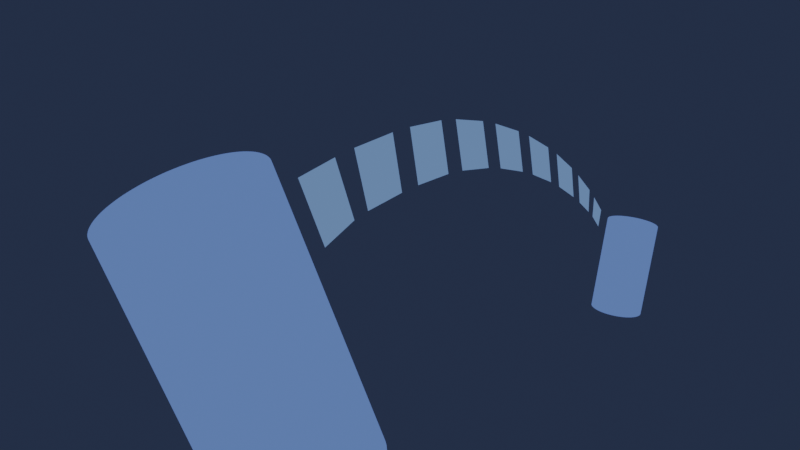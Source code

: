 # Source: CanSat_poster.blend  (saved by Blender 2.90.8; exported with 4.5.12 LTS)
import bpy
from mathutils import Matrix  # noqa: F401  (used for matrix-valued properties, if any)

bpy.ops.wm.read_factory_settings(use_empty=True)
scene = bpy.context.scene
scene.name = 'Scene'

# ---- collections
col_collection = bpy.data.collections.new('Collection'); scene.collection.children.link(col_collection)

# ---- materials (node trees are filled in below, after node groups)
mat_cansat = bpy.data.materials.new('cansat')
mat_cansat.use_transparent_shadow = False
mat_connect = bpy.data.materials.new('connect')
mat_connect.use_transparent_shadow = False
mat_back = bpy.data.materials.new('back')
mat_back.use_transparent_shadow = False

# ---- node groups
ng_auto_smooth = bpy.data.node_groups.new('Auto Smooth', 'GeometryNodeTree')
_s = ng_auto_smooth.interface.new_socket(name='Geometry', in_out='OUTPUT', socket_type='NodeSocketGeometry')
_s = ng_auto_smooth.interface.new_socket(name='Geometry', in_out='INPUT', socket_type='NodeSocketGeometry')
_s = ng_auto_smooth.interface.new_socket(name='Angle', in_out='INPUT', socket_type='NodeSocketFloat')
_s.subtype = 'ANGLE'
_s.min_value = 0.0
_s.max_value = 3.142
ng_auto_smooth.is_modifier = True
_N = ng_auto_smooth.nodes; _L = ng_auto_smooth.links
n0 = _N.new('NodeGroupOutput'); n0.name = 'Group Output'; n0.location = (480, -100)
n1 = _N.new('NodeGroupInput'); n1.name = 'Group Input'; n1.location = (-420, -300)
n2 = _N.new('NodeGroupInput'); n2.name = 'Group Input.001'; n2.location = (-60, -100)
n3 = _N.new('GeometryNodeSetShadeSmooth'); n3.name = 'Set Shade Smooth'; n3.location = (120, -100)
n3.domain = 'EDGE'
n4 = _N.new('GeometryNodeSetShadeSmooth'); n4.name = 'Set Shade Smooth.001'; n4.location = (300, -100)
n5 = _N.new('GeometryNodeInputMeshEdgeAngle'); n5.name = 'Edge Angle'; n5.location = (-420, -220)
n6 = _N.new('GeometryNodeInputEdgeSmooth'); n6.name = 'Is Edge Smooth'; n6.location = (-60, -160)
n7 = _N.new('GeometryNodeInputShadeSmooth'); n7.name = 'Is Face Smooth'; n7.location = (-240, -340)
n8 = _N.new('FunctionNodeBooleanMath'); n8.name = 'Boolean Math'; n8.location = (-60, -220)
n9 = _N.new('FunctionNodeCompare'); n9.name = 'Compare'; n9.location = (-240, -180)
n9.operation = 'LESS_EQUAL'
_L.new(n5.outputs[0], n9.inputs[0])
_L.new(n4.outputs[0], n0.inputs[0])
_L.new(n1.outputs[1], n9.inputs[1])
_L.new(n9.outputs[0], n8.inputs[0])
_L.new(n7.outputs[0], n8.inputs[1])
_L.new(n2.outputs[0], n3.inputs[0])
_L.new(n6.outputs[0], n3.inputs[1])
_L.new(n3.outputs[0], n4.inputs[0])
_L.new(n8.outputs[0], n3.inputs[2])
n0.is_active_output = True

# ---- material node trees
mat_cansat.use_nodes = True; mat_cansat.node_tree.nodes.clear()
_N = mat_cansat.node_tree.nodes; _L = mat_cansat.node_tree.links
n0 = _N.new('ShaderNodeOutputMaterial'); n0.name = 'Material Output'; n0.location = (430, 300)
n1 = _N.new('ShaderNodeValToRGB'); n1.name = 'ColorRamp'; n1.location = (90, 287)
n1.color_ramp.interpolation = 'CONSTANT'
while len(n1.color_ramp.elements) > 1: n1.color_ramp.elements.remove(n1.color_ramp.elements[-1])
n1.color_ramp.elements[0].position = 0.0; n1.color_ramp.elements[0].color = (0.018, 0.028, 0.061, 1.0)
_e = n1.color_ramp.elements.new(0.15); _e.color = (0.04382, 0.07873, 0.192, 1.0)
_e = n1.color_ramp.elements.new(0.4818); _e.color = (0.0926, 0.1711, 0.4339, 1.0)
n2 = _N.new('ShaderNodeShaderToRGB'); n2.name = 'Shader to RGB'; n2.location = (-249, 279)
n3 = _N.new('ShaderNodeBsdfDiffuse'); n3.name = 'Diffuse BSDF'; n3.location = (-527, 244)
_L.new(n1.outputs[0], n0.inputs[0])
_L.new(n2.outputs[0], n1.inputs[0])
_L.new(n3.outputs[0], n2.inputs[0])
n0.is_active_output = True
mat_connect.use_nodes = True; mat_connect.node_tree.nodes.clear()
_N = mat_connect.node_tree.nodes; _L = mat_connect.node_tree.links
n0 = _N.new('ShaderNodeOutputMaterial'); n0.name = 'Material Output'; n0.location = (300, 300)
n1 = _N.new('ShaderNodeEmission'); n1.name = 'Emission'; n1.location = (10, 300)
n1.inputs[0].default_value = (0.1144, 0.2051, 0.402, 1.0)
_L.new(n1.outputs[0], n0.inputs[0])
n0.is_active_output = True
mat_back.use_nodes = True; mat_back.node_tree.nodes.clear()
_N = mat_back.node_tree.nodes; _L = mat_back.node_tree.links
n0 = _N.new('ShaderNodeOutputMaterial'); n0.name = 'Material Output'; n0.location = (300, 300)
n1 = _N.new('ShaderNodeEmission'); n1.name = 'Emission'; n1.location = (10, 300)
n1.inputs[0].default_value = (0.016, 0.02519, 0.04971, 1.0)
_L.new(n1.outputs[0], n0.inputs[0])
n0.is_active_output = True

# ---- world
world_world = bpy.data.worlds.new('World'); scene.world = world_world
world_world.use_nodes = True; world_world.node_tree.nodes.clear()
_N = world_world.node_tree.nodes; _L = world_world.node_tree.links
n0 = _N.new('ShaderNodeOutputWorld'); n0.name = 'World Output'; n0.location = (300, 300)
n1 = _N.new('ShaderNodeBackground'); n1.name = 'Background'; n1.location = (10, 300)
n1.inputs[0].default_value = (0.016, 0.025, 0.05, 1.0)
_L.new(n1.outputs[0], n0.inputs[0])
n0.is_active_output = True
world_world.color = (0.05088, 0.05088, 0.05088)
world_world.use_sun_shadow = False
world_world.sun_shadow_jitter_overblur = 0.0

# ---- cameras
cam_camera_001 = bpy.data.cameras.new('Camera.001')

# ---- lights
light_area = bpy.data.lights.new('Area', 'AREA')
light_area.transmission_factor = 0.0
light_area.use_shadow = False
light_area.energy = 108.5
light_area.shadow_soft_size = 1.0
light_area.shadow_maximum_resolution = 0.006
light_area.use_absolute_resolution = True
light_area.size = 1.0
light_area.size_y = 1.0
light_area_002 = bpy.data.lights.new('Area.002', 'AREA')
light_area_002.transmission_factor = 0.0
light_area_002.use_shadow = False
light_area_002.energy = 7.854
light_area_002.shadow_soft_size = 1.0
light_area_002.shadow_maximum_resolution = 0.006
light_area_002.use_absolute_resolution = True
light_area_002.size = 1.0
light_area_002.size_y = 1.0
light_area_003 = bpy.data.lights.new('Area.003', 'AREA')
light_area_003.transmission_factor = 0.0
light_area_003.use_shadow = False
light_area_003.energy = 39.82
light_area_003.shadow_soft_size = 1.0
light_area_003.shadow_maximum_resolution = 0.006
light_area_003.use_absolute_resolution = True
light_area_003.size = 1.0
light_area_003.size_y = 1.0
light_area_004 = bpy.data.lights.new('Area.004', 'AREA')
light_area_004.transmission_factor = 0.0
light_area_004.use_shadow = False
light_area_004.energy = -0.07854
light_area_004.shadow_soft_size = 1.0
light_area_004.shadow_maximum_resolution = 0.006
light_area_004.use_absolute_resolution = True
light_area_004.size = 1.0
light_area_004.size_y = 1.0
light_area_005 = bpy.data.lights.new('Area.005', 'AREA')
light_area_005.transmission_factor = 0.0
light_area_005.use_shadow = False
light_area_005.energy = 39.82
light_area_005.shadow_soft_size = 1.0
light_area_005.shadow_maximum_resolution = 0.006
light_area_005.use_absolute_resolution = True
light_area_005.size = 1.0
light_area_005.size_y = 1.0
light_area_006 = bpy.data.lights.new('Area.006', 'AREA')
light_area_006.transmission_factor = 0.0
light_area_006.use_shadow = False
light_area_006.energy = 0.7854
light_area_006.shadow_soft_size = 1.0
light_area_006.shadow_maximum_resolution = 0.006
light_area_006.use_absolute_resolution = True
light_area_006.size = 1.0
light_area_006.size_y = 1.0

# ---- meshes
me_cylinder_001 = bpy.data.meshes.new('Cylinder.001')
me_cylinder_001.from_pydata([(-0.02841, 0.01936, -0.05237), (0.008195, 0.03707, 0.04983), (-0.0271, 0.01977, -0.05291), (0.009504, 0.03748, 0.04929), (-0.02577, 0.02011, -0.05345), (0.01083, 0.03782, 0.04876), (-0.02442, 0.02037, -0.05398), (0.01218, 0.03808, 0.04823), (-0.02306, 0.02057, -0.0545), (0.01354, 0.03828, 0.04771), (-0.02169, 0.0207, -0.05501), (0.01492, 0.03841, 0.04719), (-0.0203, 0.02075, -0.05552), (0.0163, 0.03846, 0.04669), (-0.01892, 0.02073, -0.05601), (0.01769, 0.03845, 0.0462), (-0.01753, 0.02065, -0.05649), (0.01908, 0.03836, 0.04571), (-0.01614, 0.02049, -0.05696), (0.02046, 0.0382, 0.04524), (-0.01476, 0.02026, -0.05742), (0.02184, 0.03797, 0.04479), (-0.01339, 0.01996, -0.05786), (0.02322, 0.03767, 0.04435), (-0.01202, 0.01959, -0.05828), (0.02458, 0.0373, 0.04393), (-0.01068, 0.01915, -0.05869), (0.02592, 0.03686, 0.04352), (-0.009351, 0.01865, -0.05908), (0.02725, 0.03636, 0.04313), (-0.008045, 0.01807, -0.05944), (0.02856, 0.03579, 0.04276), (-0.006764, 0.01744, -0.05979), (0.02984, 0.03515, 0.04242), (-0.00551, 0.01674, -0.06012), (0.03109, 0.03445, 0.04209), (-0.004288, 0.01598, -0.06043), (0.03232, 0.03369, 0.04178), (-0.003099, 0.01516, -0.06071), (0.0335, 0.03287, 0.0415), (-0.001946, 0.01428, -0.06097), (0.03466, 0.03199, 0.04124), (-0.0008334, 0.01334, -0.06121), (0.03577, 0.03105, 0.041), (0.0002375, 0.01235, -0.06142), (0.03684, 0.03007, 0.04079), (0.001264, 0.01132, -0.06161), (0.03787, 0.02903, 0.0406), (0.002243, 0.01023, -0.06177), (0.03885, 0.02794, 0.04044), (0.003172, 0.009094, -0.06191), (0.03978, 0.02681, 0.0403), (0.00405, 0.007917, -0.06202), (0.04065, 0.02563, 0.04019), (0.004874, 0.006699, -0.0621), (0.04148, 0.02441, 0.04011), (0.005642, 0.005444, -0.06216), (0.04225, 0.02316, 0.04005), (0.006353, 0.004155, -0.06219), (0.04296, 0.02187, 0.04002), (0.007004, 0.002834, -0.06219), (0.04361, 0.02055, 0.04002), (0.007594, 0.001486, -0.06217), (0.0442, 0.0192, 0.04004), (0.008122, 0.0001118, -0.06212), (0.04473, 0.01782, 0.04009), (0.008586, -0.001284, -0.06205), (0.04519, 0.01643, 0.04016), (0.008985, -0.002697, -0.06194), (0.04559, 0.01501, 0.04026), (0.009319, -0.004126, -0.06182), (0.04592, 0.01359, 0.04039), (0.009586, -0.005566, -0.06166), (0.04619, 0.01215, 0.04055), (0.009785, -0.007013, -0.06148), (0.04639, 0.0107, 0.04073), (0.009918, -0.008466, -0.06128), (0.04652, 0.009246, 0.04093), (0.009982, -0.009919, -0.06105), (0.04659, 0.007793, 0.04116), (0.009978, -0.01137, -0.0608), (0.04658, 0.006342, 0.04141), (0.009906, -0.01281, -0.06052), (0.04651, 0.004898, 0.04169), (0.009766, -0.01425, -0.06022), (0.04637, 0.003463, 0.04199), (0.009558, -0.01567, -0.0599), (0.04616, 0.002041, 0.04231), (0.009283, -0.01708, -0.05956), (0.04589, 0.0006353, 0.04265), (0.008942, -0.01846, -0.0592), (0.04555, -0.0007505, 0.04301), (0.008535, -0.01982, -0.05881), (0.04514, -0.002113, 0.04339), (0.008064, -0.02116, -0.05841), (0.04467, -0.003449, 0.04379), (0.007529, -0.02247, -0.058), (0.04413, -0.004756, 0.04421), (0.006931, -0.02374, -0.05756), (0.04353, -0.00603, 0.04465), (0.006273, -0.02498, -0.05711), (0.04288, -0.007268, 0.0451), (0.005556, -0.02618, -0.05665), (0.04216, -0.008467, 0.04556), (0.004781, -0.02734, -0.05617), (0.04138, -0.009624, 0.04604), (0.003951, -0.02845, -0.05568), (0.04055, -0.01074, 0.04653), (0.003067, -0.02951, -0.05518), (0.03967, -0.0118, 0.04703), (0.002132, -0.03053, -0.05467), (0.03874, -0.01282, 0.04754), (0.001147, -0.03149, -0.05415), (0.03775, -0.01378, 0.04806), (0.0001156, -0.0324, -0.05362), (0.03672, -0.01469, 0.04859), (-0.0009604, -0.03326, -0.05309), (0.03564, -0.01554, 0.04912), (-0.002078, -0.03405, -0.05255), (0.03453, -0.01634, 0.04966), (-0.003235, -0.03478, -0.05201), (0.03337, -0.01707, 0.0502), (-0.004428, -0.03545, -0.05146), (0.03218, -0.01774, 0.05074), (-0.005654, -0.03606, -0.05092), (0.03095, -0.01835, 0.05129), (-0.006911, -0.0366, -0.05038), (0.02969, -0.01889, 0.05183), (-0.008195, -0.03707, -0.04983), (0.02841, -0.01936, 0.05237), (-0.009504, -0.03748, -0.04929), (0.0271, -0.01977, 0.05291), (-0.01083, -0.03782, -0.04876), (0.02577, -0.02011, 0.05345), (-0.01218, -0.03808, -0.04823), (0.02442, -0.02037, 0.05398), (-0.01354, -0.03828, -0.04771), (0.02306, -0.02057, 0.0545), (-0.01492, -0.03841, -0.04719), (0.02168, -0.0207, 0.05501), (-0.0163, -0.03846, -0.04669), (0.0203, -0.02075, 0.05552), (-0.01769, -0.03845, -0.0462), (0.01892, -0.02073, 0.05601), (-0.01908, -0.03836, -0.04571), (0.01753, -0.02065, 0.05649), (-0.02046, -0.0382, -0.04525), (0.01614, -0.02049, 0.05696), (-0.02184, -0.03797, -0.04479), (0.01476, -0.02026, 0.05742), (-0.02322, -0.03767, -0.04435), (0.01339, -0.01996, 0.05786), (-0.02458, -0.0373, -0.04393), (0.01202, -0.01959, 0.05828), (-0.02592, -0.03686, -0.04352), (0.01068, -0.01915, 0.05869), (-0.02725, -0.03636, -0.04313), (0.009351, -0.01865, 0.05908), (-0.02856, -0.03579, -0.04276), (0.008045, -0.01807, 0.05944), (-0.02984, -0.03515, -0.04242), (0.006764, -0.01744, 0.05979), (-0.03109, -0.03445, -0.04209), (0.00551, -0.01674, 0.06012), (-0.03232, -0.03369, -0.04178), (0.004287, -0.01598, 0.06043), (-0.03351, -0.03287, -0.0415), (0.003098, -0.01516, 0.06071), (-0.03466, -0.03199, -0.04124), (0.001946, -0.01428, 0.06097), (-0.03577, -0.03105, -0.041), (0.0008332, -0.01334, 0.06121), (-0.03684, -0.03007, -0.04079), (-0.0002378, -0.01235, 0.06142), (-0.03787, -0.02903, -0.0406), (-0.001264, -0.01132, 0.06161), (-0.03885, -0.02794, -0.04044), (-0.002243, -0.01023, 0.06177), (-0.03978, -0.02681, -0.0403), (-0.003173, -0.009094, 0.0619), (-0.04065, -0.02563, -0.04019), (-0.00405, -0.007917, 0.06202), (-0.04148, -0.02441, -0.04011), (-0.004874, -0.0067, 0.0621), (-0.04225, -0.02316, -0.04005), (-0.005643, -0.005445, 0.06216), (-0.04296, -0.02187, -0.04002), (-0.006353, -0.004155, 0.06219), (-0.04361, -0.02055, -0.04002), (-0.007004, -0.002835, 0.06219), (-0.0442, -0.0192, -0.04004), (-0.007594, -0.001486, 0.06217), (-0.04473, -0.01782, -0.04009), (-0.008122, -0.0001119, 0.06212), (-0.04519, -0.01643, -0.04016), (-0.008586, 0.001283, 0.06205), (-0.04559, -0.01501, -0.04026), (-0.008985, 0.002697, 0.06194), (-0.04592, -0.01359, -0.04039), (-0.009319, 0.004126, 0.06182), (-0.04619, -0.01215, -0.04055), (-0.009586, 0.005565, 0.06166), (-0.04639, -0.0107, -0.04073), (-0.009786, 0.007013, 0.06148), (-0.04652, -0.009246, -0.04093), (-0.009918, 0.008465, 0.06128), (-0.04659, -0.007793, -0.04116), (-0.009982, 0.009919, 0.06105), (-0.04658, -0.006343, -0.04141), (-0.009978, 0.01137, 0.0608), (-0.04651, -0.004898, -0.04169), (-0.009906, 0.01281, 0.06052), (-0.04637, -0.003463, -0.04199), (-0.009766, 0.01425, 0.06022), (-0.04616, -0.002041, -0.04231), (-0.009558, 0.01567, 0.0599), (-0.04589, -0.0006353, -0.04265), (-0.009284, 0.01708, 0.05956), (-0.04555, 0.0007505, -0.04301), (-0.008942, 0.01846, 0.0592), (-0.04514, 0.002113, -0.04339), (-0.008536, 0.01982, 0.05881), (-0.04467, 0.003449, -0.04379), (-0.008064, 0.02116, 0.05841), (-0.04413, 0.004756, -0.04421), (-0.007529, 0.02247, 0.058), (-0.04354, 0.00603, -0.04465), (-0.006932, 0.02374, 0.05756), (-0.04288, 0.007268, -0.0451), (-0.006274, 0.02498, 0.05711), (-0.04216, 0.008467, -0.04556), (-0.005556, 0.02618, 0.05665), (-0.04139, 0.009624, -0.04604), (-0.004782, 0.02734, 0.05617), (-0.04055, 0.01074, -0.04653), (-0.003951, 0.02845, 0.05568), (-0.03967, 0.0118, -0.04703), (-0.003067, 0.02951, 0.05518), (-0.03874, 0.01282, -0.04754), (-0.002132, 0.03053, 0.05467), (-0.03775, 0.01378, -0.04806), (-0.001147, 0.03149, 0.05415), (-0.03672, 0.01469, -0.04859), (-0.0001158, 0.0324, 0.05362), (-0.03564, 0.01554, -0.04912), (0.0009601, 0.03326, 0.05309), (-0.03453, 0.01634, -0.04966), (0.002078, 0.03405, 0.05255), (-0.03337, 0.01707, -0.0502), (0.003234, 0.03478, 0.05201), (-0.03218, 0.01774, -0.05074), (0.004427, 0.03545, 0.05146), (-0.03095, 0.01835, -0.05129), (0.005654, 0.03606, 0.05092), (-0.02969, 0.01889, -0.05183), (0.006911, 0.0366, 0.05038)], [], [(0, 1, 3, 2), (2, 3, 5, 4), (4, 5, 7, 6), (6, 7, 9, 8), (8, 9, 11, 10), (10, 11, 13, 12), (12, 13, 15, 14), (14, 15, 17, 16), (16, 17, 19, 18), (18, 19, 21, 20), (20, 21, 23, 22), (22, 23, 25, 24), (24, 25, 27, 26), (26, 27, 29, 28), (28, 29, 31, 30), (30, 31, 33, 32), (32, 33, 35, 34), (34, 35, 37, 36), (36, 37, 39, 38), (38, 39, 41, 40), (40, 41, 43, 42), (42, 43, 45, 44), (44, 45, 47, 46), (46, 47, 49, 48), (48, 49, 51, 50), (50, 51, 53, 52), (52, 53, 55, 54), (54, 55, 57, 56), (56, 57, 59, 58), (58, 59, 61, 60), (60, 61, 63, 62), (62, 63, 65, 64), (64, 65, 67, 66), (66, 67, 69, 68), (68, 69, 71, 70), (70, 71, 73, 72), (72, 73, 75, 74), (74, 75, 77, 76), (76, 77, 79, 78), (78, 79, 81, 80), (80, 81, 83, 82), (82, 83, 85, 84), (84, 85, 87, 86), (86, 87, 89, 88), (88, 89, 91, 90), (90, 91, 93, 92), (92, 93, 95, 94), (94, 95, 97, 96), (96, 97, 99, 98), (98, 99, 101, 100), (100, 101, 103, 102), (102, 103, 105, 104), (104, 105, 107, 106), (106, 107, 109, 108), (108, 109, 111, 110), (110, 111, 113, 112), (112, 113, 115, 114), (114, 115, 117, 116), (116, 117, 119, 118), (118, 119, 121, 120), (120, 121, 123, 122), (122, 123, 125, 124), (124, 125, 127, 126), (126, 127, 129, 128), (128, 129, 131, 130), (130, 131, 133, 132), (132, 133, 135, 134), (134, 135, 137, 136), (136, 137, 139, 138), (138, 139, 141, 140), (140, 141, 143, 142), (142, 143, 145, 144), (144, 145, 147, 146), (146, 147, 149, 148), (148, 149, 151, 150), (150, 151, 153, 152), (152, 153, 155, 154), (154, 155, 157, 156), (156, 157, 159, 158), (158, 159, 161, 160), (160, 161, 163, 162), (162, 163, 165, 164), (164, 165, 167, 166), (166, 167, 169, 168), (168, 169, 171, 170), (170, 171, 173, 172), (172, 173, 175, 174), (174, 175, 177, 176), (176, 177, 179, 178), (178, 179, 181, 180), (180, 181, 183, 182), (182, 183, 185, 184), (184, 185, 187, 186), (186, 187, 189, 188), (188, 189, 191, 190), (190, 191, 193, 192), (192, 193, 195, 194), (194, 195, 197, 196), (196, 197, 199, 198), (198, 199, 201, 200), (200, 201, 203, 202), (202, 203, 205, 204), (204, 205, 207, 206), (206, 207, 209, 208), (208, 209, 211, 210), (210, 211, 213, 212), (212, 213, 215, 214), (214, 215, 217, 216), (216, 217, 219, 218), (218, 219, 221, 220), (220, 221, 223, 222), (222, 223, 225, 224), (224, 225, 227, 226), (226, 227, 229, 228), (228, 229, 231, 230), (230, 231, 233, 232), (232, 233, 235, 234), (234, 235, 237, 236), (236, 237, 239, 238), (238, 239, 241, 240), (240, 241, 243, 242), (242, 243, 245, 244), (244, 245, 247, 246), (246, 247, 249, 248), (248, 249, 251, 250), (250, 251, 253, 252), (3, 1, 255, 253, 251, 249, 247, 245, 243, 241, 239, 237, 235, 233, 231, 229, 227, 225, 223, 221, 219, 217, 215, 213, 211, 209, 207, 205, 203, 201, 199, 197, 195, 193, 191, 189, 187, 185, 183, 181, 179, 177, 175, 173, 171, 169, 167, 165, 163, 161, 159, 157, 155, 153, 151, 149, 147, 145, 143, 141, 139, 137, 135, 133, 131, 129, 127, 125, 123, 121, 119, 117, 115, 113, 111, 109, 107, 105, 103, 101, 99, 97, 95, 93, 91, 89, 87, 85, 83, 81, 79, 77, 75, 73, 71, 69, 67, 65, 63, 61, 59, 57, 55, 53, 51, 49, 47, 45, 43, 41, 39, 37, 35, 33, 31, 29, 27, 25, 23, 21, 19, 17, 15, 13, 11, 9, 7, 5), (252, 253, 255, 254), (254, 255, 1, 0), (0, 2, 4, 6, 8, 10, 12, 14, 16, 18, 20, 22, 24, 26, 28, 30, 32, 34, 36, 38, 40, 42, 44, 46, 48, 50, 52, 54, 56, 58, 60, 62, 64, 66, 68, 70, 72, 74, 76, 78, 80, 82, 84, 86, 88, 90, 92, 94, 96, 98, 100, 102, 104, 106, 108, 110, 112, 114, 116, 118, 120, 122, 124, 126, 128, 130, 132, 134, 136, 138, 140, 142, 144, 146, 148, 150, 152, 154, 156, 158, 160, 162, 164, 166, 168, 170, 172, 174, 176, 178, 180, 182, 184, 186, 188, 190, 192, 194, 196, 198, 200, 202, 204, 206, 208, 210, 212, 214, 216, 218, 220, 222, 224, 226, 228, 230, 232, 234, 236, 238, 240, 242, 244, 246, 248, 250, 252, 254)])
me_cylinder_001.polygons.foreach_set('use_smooth', [True] * 130)
_uv = me_cylinder_001.uv_layers.new(name='UVMap')
_uv.uv.foreach_set('vector', [1.0, 0.5, 1.0, 1.0, 0.9922, 1.0, 0.9922, 0.5, 0.9922, 0.5, 0.9922, 1.0, 0.9844, 1.0, 0.9844, 0.5, 0.9844, 0.5, 0.9844, 1.0, 0.9766, 1.0, 0.9766, 0.5, 0.9766, 0.5, 0.9766, 1.0, 0.9688, 1.0, 0.9688, 0.5, 0.9688, 0.5, 0.9688, 1.0, 0.9609, 1.0, 0.9609, 0.5, 0.9609, 0.5, 0.9609, 1.0, 0.9531, 1.0, 0.9531, 0.5, 0.9531, 0.5, 0.9531, 1.0, 0.9453, 1.0, 0.9453, 0.5, 0.9453, 0.5, 0.9453, 1.0, 0.9375, 1.0, 0.9375, 0.5, 0.9375, 0.5, 0.9375, 1.0, 0.9297, 1.0, 0.9297, 0.5, 0.9297, 0.5, 0.9297, 1.0, 0.9219, 1.0, 0.9219, 0.5, 0.9219, 0.5, 0.9219, 1.0, 0.9141, 1.0, 0.9141, 0.5, 0.9141, 0.5, 0.9141, 1.0, 0.9062, 1.0, 0.9062, 0.5, 0.9062, 0.5, 0.9062, 1.0, 0.8984, 1.0, 0.8984, 0.5, 0.8984, 0.5, 0.8984, 1.0, 0.8906, 1.0, 0.8906, 0.5, 0.8906, 0.5, 0.8906, 1.0, 0.8828, 1.0, 0.8828, 0.5, 0.8828, 0.5, 0.8828, 1.0, 0.875, 1.0, 0.875, 0.5, 0.875, 0.5, 0.875, 1.0, 0.8672, 1.0, 0.8672, 0.5, 0.8672, 0.5, 0.8672, 1.0, 0.8594, 1.0, 0.8594, 0.5, 0.8594, 0.5, 0.8594, 1.0, 0.8516, 1.0, 0.8516, 0.5, 0.8516, 0.5, 0.8516, 1.0, 0.8438, 1.0, 0.8438, 0.5, 0.8438, 0.5, 0.8438, 1.0, 0.8359, 1.0, 0.8359, 0.5, 0.8359, 0.5, 0.8359, 1.0, 0.8281, 1.0, 0.8281, 0.5, 0.8281, 0.5, 0.8281, 1.0, 0.8203, 1.0, 0.8203, 0.5, 0.8203, 0.5, 0.8203, 1.0, 0.8125, 1.0, 0.8125, 0.5, 0.8125, 0.5, 0.8125, 1.0, 0.8047, 1.0, 0.8047, 0.5, 0.8047, 0.5, 0.8047, 1.0, 0.7969, 1.0, 0.7969, 0.5, 0.7969, 0.5, 0.7969, 1.0, 0.7891, 1.0, 0.7891, 0.5, 0.7891, 0.5, 0.7891, 1.0, 0.7812, 1.0, 0.7812, 0.5, 0.7812, 0.5, 0.7812, 1.0, 0.7734, 1.0, 0.7734, 0.5, 0.7734, 0.5, 0.7734, 1.0, 0.7656, 1.0, 0.7656, 0.5, 0.7656, 0.5, 0.7656, 1.0, 0.7578, 1.0, 0.7578, 0.5, 0.7578, 0.5, 0.7578, 1.0, 0.75, 1.0, 0.75, 0.5, 0.75, 0.5, 0.75, 1.0, 0.7422, 1.0, 0.7422, 0.5, 0.7422, 0.5, 0.7422, 1.0, 0.7344, 1.0, 0.7344, 0.5, 0.7344, 0.5, 0.7344, 1.0, 0.7266, 1.0, 0.7266, 0.5, 0.7266, 0.5, 0.7266, 1.0, 0.7188, 1.0, 0.7188, 0.5, 0.7188, 0.5, 0.7188, 1.0, 0.7109, 1.0, 0.7109, 0.5, 0.7109, 0.5, 0.7109, 1.0, 0.7031, 1.0, 0.7031, 0.5, 0.7031, 0.5, 0.7031, 1.0, 0.6953, 1.0, 0.6953, 0.5, 0.6953, 0.5, 0.6953, 1.0, 0.6875, 1.0, 0.6875, 0.5, 0.6875, 0.5, 0.6875, 1.0, 0.6797, 1.0, 0.6797, 0.5, 0.6797, 0.5, 0.6797, 1.0, 0.6719, 1.0, 0.6719, 0.5, 0.6719, 0.5, 0.6719, 1.0, 0.6641, 1.0, 0.6641, 0.5, 0.6641, 0.5, 0.6641, 1.0, 0.6562, 1.0, 0.6562, 0.5, 0.6562, 0.5, 0.6562, 1.0, 0.6484, 1.0, 0.6484, 0.5, 0.6484, 0.5, 0.6484, 1.0, 0.6406, 1.0, 0.6406, 0.5, 0.6406, 0.5, 0.6406, 1.0, 0.6328, 1.0, 0.6328, 0.5, 0.6328, 0.5, 0.6328, 1.0, 0.625, 1.0, 0.625, 0.5, 0.625, 0.5, 0.625, 1.0, 0.6172, 1.0, 0.6172, 0.5, 0.6172, 0.5, 0.6172, 1.0, 0.6094, 1.0, 0.6094, 0.5, 0.6094, 0.5, 0.6094, 1.0, 0.6016, 1.0, 0.6016, 0.5, 0.6016, 0.5, 0.6016, 1.0, 0.5938, 1.0, 0.5938, 0.5, 0.5938, 0.5, 0.5938, 1.0, 0.5859, 1.0, 0.5859, 0.5, 0.5859, 0.5, 0.5859, 1.0, 0.5781, 1.0, 0.5781, 0.5, 0.5781, 0.5, 0.5781, 1.0, 0.5703, 1.0, 0.5703, 0.5, 0.5703, 0.5, 0.5703, 1.0, 0.5625, 1.0, 0.5625, 0.5, 0.5625, 0.5, 0.5625, 1.0, 0.5547, 1.0, 0.5547, 0.5, 0.5547, 0.5, 0.5547, 1.0, 0.5469, 1.0, 0.5469, 0.5, 0.5469, 0.5, 0.5469, 1.0, 0.5391, 1.0, 0.5391, 0.5, 0.5391, 0.5, 0.5391, 1.0, 0.5312, 1.0, 0.5312, 0.5, 0.5312, 0.5, 0.5312, 1.0, 0.5234, 1.0, 0.5234, 0.5, 0.5234, 0.5, 0.5234, 1.0, 0.5156, 1.0, 0.5156, 0.5, 0.5156, 0.5, 0.5156, 1.0, 0.5078, 1.0, 0.5078, 0.5, 0.5078, 0.5, 0.5078, 1.0, 0.5, 1.0, 0.5, 0.5, 0.5, 0.5, 0.5, 1.0, 0.4922, 1.0, 0.4922, 0.5, 0.4922, 0.5, 0.4922, 1.0, 0.4844, 1.0, 0.4844, 0.5, 0.4844, 0.5, 0.4844, 1.0, 0.4766, 1.0, 0.4766, 0.5, 0.4766, 0.5, 0.4766, 1.0, 0.4688, 1.0, 0.4688, 0.5, 0.4688, 0.5, 0.4688, 1.0, 0.4609, 1.0, 0.4609, 0.5, 0.4609, 0.5, 0.4609, 1.0, 0.4531, 1.0, 0.4531, 0.5, 0.4531, 0.5, 0.4531, 1.0, 0.4453, 1.0, 0.4453, 0.5, 0.4453, 0.5, 0.4453, 1.0, 0.4375, 1.0, 0.4375, 0.5, 0.4375, 0.5, 0.4375, 1.0, 0.4297, 1.0, 0.4297, 0.5, 0.4297, 0.5, 0.4297, 1.0, 0.4219, 1.0, 0.4219, 0.5, 0.4219, 0.5, 0.4219, 1.0, 0.4141, 1.0, 0.4141, 0.5, 0.4141, 0.5, 0.4141, 1.0, 0.4062, 1.0, 0.4062, 0.5, 0.4062, 0.5, 0.4062, 1.0, 0.3984, 1.0, 0.3984, 0.5, 0.3984, 0.5, 0.3984, 1.0, 0.3906, 1.0, 0.3906, 0.5, 0.3906, 0.5, 0.3906, 1.0, 0.3828, 1.0, 0.3828, 0.5, 0.3828, 0.5, 0.3828, 1.0, 0.375, 1.0, 0.375, 0.5, 0.375, 0.5, 0.375, 1.0, 0.3672, 1.0, 0.3672, 0.5, 0.3672, 0.5, 0.3672, 1.0, 0.3594, 1.0, 0.3594, 0.5, 0.3594, 0.5, 0.3594, 1.0, 0.3516, 1.0, 0.3516, 0.5, 0.3516, 0.5, 0.3516, 1.0, 0.3438, 1.0, 0.3438, 0.5, 0.3438, 0.5, 0.3438, 1.0, 0.3359, 1.0, 0.3359, 0.5, 0.3359, 0.5, 0.3359, 1.0, 0.3281, 1.0, 0.3281, 0.5, 0.3281, 0.5, 0.3281, 1.0, 0.3203, 1.0, 0.3203, 0.5, 0.3203, 0.5, 0.3203, 1.0, 0.3125, 1.0, 0.3125, 0.5, 0.3125, 0.5, 0.3125, 1.0, 0.3047, 1.0, 0.3047, 0.5, 0.3047, 0.5, 0.3047, 1.0, 0.2969, 1.0, 0.2969, 0.5, 0.2969, 0.5, 0.2969, 1.0, 0.2891, 1.0, 0.2891, 0.5, 0.2891, 0.5, 0.2891, 1.0, 0.2812, 1.0, 0.2812, 0.5, 0.2812, 0.5, 0.2812, 1.0, 0.2734, 1.0, 0.2734, 0.5, 0.2734, 0.5, 0.2734, 1.0, 0.2656, 1.0, 0.2656, 0.5, 0.2656, 0.5, 0.2656, 1.0, 0.2578, 1.0, 0.2578, 0.5, 0.2578, 0.5, 0.2578, 1.0, 0.25, 1.0, 0.25, 0.5, 0.25, 0.5, 0.25, 1.0, 0.2422, 1.0, 0.2422, 0.5, 0.2422, 0.5, 0.2422, 1.0, 0.2344, 1.0, 0.2344, 0.5, 0.2344, 0.5, 0.2344, 1.0, 0.2266, 1.0, 0.2266, 0.5, 0.2266, 0.5, 0.2266, 1.0, 0.2188, 1.0, 0.2188, 0.5, 0.2188, 0.5, 0.2188, 1.0, 0.2109, 1.0, 0.2109, 0.5, 0.2109, 0.5, 0.2109, 1.0, 0.2031, 1.0, 0.2031, 0.5, 0.2031, 0.5, 0.2031, 1.0, 0.1953, 1.0, 0.1953, 0.5, 0.1953, 0.5, 0.1953, 1.0, 0.1875, 1.0, 0.1875, 0.5, 0.1875, 0.5, 0.1875, 1.0, 0.1797, 1.0, 0.1797, 0.5, 0.1797, 0.5, 0.1797, 1.0, 0.1719, 1.0, 0.1719, 0.5, 0.1719, 0.5, 0.1719, 1.0, 0.1641, 1.0, 0.1641, 0.5, 0.1641, 0.5, 0.1641, 1.0, 0.1562, 1.0, 0.1562, 0.5, 0.1562, 0.5, 0.1562, 1.0, 0.1484, 1.0, 0.1484, 0.5, 0.1484, 0.5, 0.1484, 1.0, 0.1406, 1.0, 0.1406, 0.5, 0.1406, 0.5, 0.1406, 1.0, 0.1328, 1.0, 0.1328, 0.5, 0.1328, 0.5, 0.1328, 1.0, 0.125, 1.0, 0.125, 0.5, 0.125, 0.5, 0.125, 1.0, 0.1172, 1.0, 0.1172, 0.5, 0.1172, 0.5, 0.1172, 1.0, 0.1094, 1.0, 0.1094, 0.5, 0.1094, 0.5, 0.1094, 1.0, 0.1016, 1.0, 0.1016, 0.5, 0.1016, 0.5, 0.1016, 1.0, 0.09375, 1.0, 0.09375, 0.5, 0.09375, 0.5, 0.09375, 1.0, 0.08594, 1.0, 0.08594, 0.5, 0.08594, 0.5, 0.08594, 1.0, 0.07812, 1.0, 0.07812, 0.5, 0.07812, 0.5, 0.07812, 1.0, 0.07031, 1.0, 0.07031, 0.5, 0.07031, 0.5, 0.07031, 1.0, 0.0625, 1.0, 0.0625, 0.5, 0.0625, 0.5, 0.0625, 1.0, 0.05469, 1.0, 0.05469, 0.5, 0.05469, 0.5, 0.05469, 1.0, 0.04688, 1.0, 0.04688, 0.5, 0.04688, 0.5, 0.04688, 1.0, 0.03906, 1.0, 0.03906, 0.5, 0.03906, 0.5, 0.03906, 1.0, 0.03125, 1.0, 0.03125, 0.5, 0.03125, 0.5, 0.03125, 1.0, 0.02344, 1.0, 0.02344, 0.5, 0.02344, 0.5, 0.02344, 1.0, 0.01562, 1.0, 0.01562, 0.5, 0.2618, 0.4897, 0.25, 0.49, 0.2382, 0.4897, 0.2265, 0.4888, 0.2148, 0.4874, 0.2032, 0.4854, 0.1917, 0.4828, 0.1803, 0.4797, 0.1691, 0.476, 0.1582, 0.4717, 0.1474, 0.467, 0.1369, 0.4617, 0.1266, 0.4559, 0.1167, 0.4496, 0.107, 0.4428, 0.09775, 0.4355, 0.08883, 0.4278, 0.08029, 0.4197, 0.07217, 0.4112, 0.06448, 0.4023, 0.05723, 0.393, 0.05045, 0.3833, 0.04415, 0.3734, 0.03834, 0.3631, 0.03304, 0.3526, 0.02827, 0.3418, 0.02403, 0.3309, 0.02033, 0.3197, 0.01719, 0.3083, 0.01461, 0.2968, 0.0126, 0.2852, 0.01116, 0.2735, 0.01029, 0.2618, 0.01, 0.25, 0.01029, 0.2382, 0.01116, 0.2265, 0.0126, 0.2148, 0.01461, 0.2032, 0.01719, 0.1917, 0.02033, 0.1803, 0.02403, 0.1691, 0.02827, 0.1582, 0.03304, 0.1474, 0.03834, 0.1369, 0.04415, 0.1266, 0.05045, 0.1167, 0.05723, 0.107, 0.06448, 0.09774, 0.07217, 0.08883, 0.08029, 0.08029, 0.08883, 0.07217, 0.09775, 0.06448, 0.107, 0.05723, 0.1167, 0.05045, 0.1266, 0.04414, 0.1369, 0.03834, 0.1474, 0.03304, 0.1582, 0.02827, 0.1691, 0.02403, 0.1803, 0.02033, 0.1917, 0.01719, 0.2032, 0.01461, 0.2148, 0.0126, 0.2265, 0.01116, 0.2382, 0.01029, 0.25, 0.01, 0.2618, 0.01029, 0.2735, 0.01116, 0.2852, 0.0126, 0.2968, 0.01461, 0.3083, 0.01719, 0.3197, 0.02033, 0.3309, 0.02403, 0.3418, 0.02827, 0.3526, 0.03304, 0.3631, 0.03834, 0.3734, 0.04415, 0.3833, 0.05045, 0.393, 0.05723, 0.4023, 0.06448, 0.4112, 0.07217, 0.4197, 0.08029, 0.4278, 0.08883, 0.4355, 0.09775, 0.4428, 0.107, 0.4496, 0.1167, 0.4559, 0.1266, 0.4617, 0.1369, 0.467, 0.1474, 0.4717, 0.1582, 0.476, 0.1691, 0.4797, 0.1803, 0.4828, 0.1917, 0.4854, 0.2032, 0.4874, 0.2148, 0.4888, 0.2265, 0.4897, 0.2382, 0.49, 0.25, 0.4897, 0.2618, 0.4888, 0.2735, 0.4874, 0.2852, 0.4854, 0.2968, 0.4828, 0.3083, 0.4797, 0.3197, 0.476, 0.3309, 0.4717, 0.3418, 0.467, 0.3526, 0.4617, 0.3631, 0.4559, 0.3734, 0.4496, 0.3833, 0.4428, 0.393, 0.4355, 0.4023, 0.4278, 0.4112, 0.4197, 0.4197, 0.4112, 0.4278, 0.4023, 0.4355, 0.393, 0.4428, 0.3833, 0.4496, 0.3734, 0.4559, 0.3631, 0.4617, 0.3526, 0.467, 0.3418, 0.4717, 0.3309, 0.476, 0.3197, 0.4797, 0.3083, 0.4828, 0.2968, 0.4854, 0.2852, 0.4874, 0.2735, 0.4888, 0.01562, 0.5, 0.01562, 1.0, 0.007812, 1.0, 0.007812, 0.5, 0.007812, 0.5, 0.007812, 1.0, 0.0, 1.0, 0.0, 0.5, 0.75, 0.49, 0.7618, 0.4897, 0.7735, 0.4888, 0.7852, 0.4874, 0.7968, 0.4854, 0.8083, 0.4828, 0.8197, 0.4797, 0.8309, 0.476, 0.8418, 0.4717, 0.8526, 0.467, 0.8631, 0.4617, 0.8734, 0.4559, 0.8833, 0.4496, 0.893, 0.4428, 0.9023, 0.4355, 0.9112, 0.4278, 0.9197, 0.4197, 0.9278, 0.4112, 0.9355, 0.4023, 0.9428, 0.393, 0.9496, 0.3833, 0.9559, 0.3734, 0.9617, 0.3631, 0.967, 0.3526, 0.9717, 0.3418, 0.976, 0.3309, 0.9797, 0.3197, 0.9828, 0.3083, 0.9854, 0.2968, 0.9874, 0.2852, 0.9888, 0.2735, 0.9897, 0.2618, 0.99, 0.25, 0.9897, 0.2382, 0.9888, 0.2265, 0.9874, 0.2148, 0.9854, 0.2032, 0.9828, 0.1917, 0.9797, 0.1803, 0.976, 0.1691, 0.9717, 0.1582, 0.967, 0.1474, 0.9617, 0.1369, 0.9559, 0.1266, 0.9496, 0.1167, 0.9428, 0.107, 0.9355, 0.09775, 0.9278, 0.08883, 0.9197, 0.08029, 0.9112, 0.07217, 0.9023, 0.06448, 0.893, 0.05723, 0.8833, 0.05045, 0.8734, 0.04415, 0.8631, 0.03834, 0.8526, 0.03304, 0.8418, 0.02827, 0.8309, 0.02403, 0.8197, 0.02033, 0.8083, 0.01719, 0.7968, 0.01461, 0.7852, 0.0126, 0.7735, 0.01116, 0.7618, 0.01029, 0.75, 0.01, 0.7382, 0.01029, 0.7265, 0.01116, 0.7148, 0.0126, 0.7032, 0.01461, 0.6917, 0.01719, 0.6803, 0.02033, 0.6691, 0.02403, 0.6582, 0.02827, 0.6474, 0.03304, 0.6369, 0.03834, 0.6266, 0.04414, 0.6167, 0.05045, 0.607, 0.05723, 0.5977, 0.06448, 0.5888, 0.07217, 0.5803, 0.08029, 0.5722, 0.08883, 0.5645, 0.09774, 0.5572, 0.107, 0.5504, 0.1167, 0.5441, 0.1266, 0.5383, 0.1369, 0.533, 0.1474, 0.5283, 0.1582, 0.524, 0.1691, 0.5203, 0.1803, 0.5172, 0.1917, 0.5146, 0.2032, 0.5126, 0.2148, 0.5112, 0.2265, 0.5103, 0.2382, 0.51, 0.25, 0.5103, 0.2618, 0.5112, 0.2735, 0.5126, 0.2852, 0.5146, 0.2968, 0.5172, 0.3083, 0.5203, 0.3197, 0.524, 0.3309, 0.5283, 0.3418, 0.533, 0.3526, 0.5383, 0.3631, 0.5441, 0.3734, 0.5504, 0.3833, 0.5572, 0.393, 0.5645, 0.4023, 0.5722, 0.4112, 0.5803, 0.4197, 0.5888, 0.4278, 0.5977, 0.4355, 0.607, 0.4428, 0.6167, 0.4496, 0.6266, 0.4559, 0.6369, 0.4617, 0.6474, 0.467, 0.6582, 0.4717, 0.6691, 0.476, 0.6803, 0.4797, 0.6917, 0.4828, 0.7032, 0.4854, 0.7148, 0.4874, 0.7265, 0.4888, 0.7382, 0.4897])
me_cylinder_001.materials.append(mat_cansat)
me_cylinder_001.use_remesh_fix_poles = True
me_cylinder_001.use_remesh_preserve_attributes = False
me_cylinder_001.use_mirror_vertex_groups = False
me_cylinder_001.update()
me_cylinder_002 = bpy.data.meshes.new('Cylinder.002')
me_cylinder_002.from_pydata([(0.0, 0.03, -0.055), (0.0, 0.03, 0.055), (0.001472, 0.02996, -0.055), (0.001472, 0.02996, 0.055), (0.002941, 0.02986, -0.055), (0.002941, 0.02986, 0.055), (0.004402, 0.02968, -0.055), (0.004402, 0.02968, 0.055), (0.005853, 0.02942, -0.055), (0.005853, 0.02942, 0.055), (0.007289, 0.0291, -0.055), (0.007289, 0.0291, 0.055), (0.008709, 0.02871, -0.055), (0.008709, 0.02871, 0.055), (0.01011, 0.02825, -0.055), (0.01011, 0.02825, 0.055), (0.01148, 0.02772, -0.055), (0.01148, 0.02772, 0.055), (0.01283, 0.02712, -0.055), (0.01283, 0.02712, 0.055), (0.01414, 0.02646, -0.055), (0.01414, 0.02646, 0.055), (0.01542, 0.02573, -0.055), (0.01542, 0.02573, 0.055), (0.01667, 0.02494, -0.055), (0.01667, 0.02494, 0.055), (0.01787, 0.0241, -0.055), (0.01787, 0.0241, 0.055), (0.01903, 0.02319, -0.055), (0.01903, 0.02319, 0.055), (0.02015, 0.02223, -0.055), (0.02015, 0.02223, 0.055), (0.02121, 0.02121, -0.055), (0.02121, 0.02121, 0.055), (0.02223, 0.02015, -0.055), (0.02223, 0.02015, 0.055), (0.02319, 0.01903, -0.055), (0.02319, 0.01903, 0.055), (0.0241, 0.01787, -0.055), (0.0241, 0.01787, 0.055), (0.02494, 0.01667, -0.055), (0.02494, 0.01667, 0.055), (0.02573, 0.01542, -0.055), (0.02573, 0.01542, 0.055), (0.02646, 0.01414, -0.055), (0.02646, 0.01414, 0.055), (0.02712, 0.01283, -0.055), (0.02712, 0.01283, 0.055), (0.02772, 0.01148, -0.055), (0.02772, 0.01148, 0.055), (0.02825, 0.01011, -0.055), (0.02825, 0.01011, 0.055), (0.02871, 0.008709, -0.055), (0.02871, 0.008709, 0.055), (0.0291, 0.007289, -0.055), (0.0291, 0.007289, 0.055), (0.02942, 0.005853, -0.055), (0.02942, 0.005853, 0.055), (0.02968, 0.004402, -0.055), (0.02968, 0.004402, 0.055), (0.02986, 0.002941, -0.055), (0.02986, 0.002941, 0.055), (0.02996, 0.001472, -0.055), (0.02996, 0.001472, 0.055), (0.03, -1.204e-08, -0.055), (0.03, -1.204e-08, 0.055), (0.02996, -0.001472, -0.055), (0.02996, -0.001472, 0.055), (0.02986, -0.002941, -0.055), (0.02986, -0.002941, 0.055), (0.02968, -0.004402, -0.055), (0.02968, -0.004402, 0.055), (0.02942, -0.005853, -0.055), (0.02942, -0.005853, 0.055), (0.0291, -0.007289, -0.055), (0.0291, -0.007289, 0.055), (0.02871, -0.008709, -0.055), (0.02871, -0.008709, 0.055), (0.02825, -0.01011, -0.055), (0.02825, -0.01011, 0.055), (0.02772, -0.01148, -0.055), (0.02772, -0.01148, 0.055), (0.02712, -0.01283, -0.055), (0.02712, -0.01283, 0.055), (0.02646, -0.01414, -0.055), (0.02646, -0.01414, 0.055), (0.02573, -0.01542, -0.055), (0.02573, -0.01542, 0.055), (0.02494, -0.01667, -0.055), (0.02494, -0.01667, 0.055), (0.0241, -0.01787, -0.055), (0.0241, -0.01787, 0.055), (0.02319, -0.01903, -0.055), (0.02319, -0.01903, 0.055), (0.02223, -0.02015, -0.055), (0.02223, -0.02015, 0.055), (0.02121, -0.02121, -0.055), (0.02121, -0.02121, 0.055), (0.02015, -0.02223, -0.055), (0.02015, -0.02223, 0.055), (0.01903, -0.02319, -0.055), (0.01903, -0.02319, 0.055), (0.01787, -0.0241, -0.055), (0.01787, -0.0241, 0.055), (0.01667, -0.02494, -0.055), (0.01667, -0.02494, 0.055), (0.01542, -0.02573, -0.055), (0.01542, -0.02573, 0.055), (0.01414, -0.02646, -0.055), (0.01414, -0.02646, 0.055), (0.01283, -0.02712, -0.055), (0.01283, -0.02712, 0.055), (0.01148, -0.02772, -0.055), (0.01148, -0.02772, 0.055), (0.01011, -0.02825, -0.055), (0.01011, -0.02825, 0.055), (0.008709, -0.02871, -0.055), (0.008709, -0.02871, 0.055), (0.007289, -0.0291, -0.055), (0.007289, -0.0291, 0.055), (0.005853, -0.02942, -0.055), (0.005853, -0.02942, 0.055), (0.004402, -0.02968, -0.055), (0.004402, -0.02968, 0.055), (0.002941, -0.02986, -0.055), (0.002941, -0.02986, 0.055), (0.001472, -0.02996, -0.055), (0.001472, -0.02996, 0.055), (5.46e-08, -0.03, -0.055), (5.46e-08, -0.03, 0.055), (-0.001472, -0.02996, -0.055), (-0.001472, -0.02996, 0.055), (-0.00294, -0.02986, -0.055), (-0.00294, -0.02986, 0.055), (-0.004402, -0.02968, -0.055), (-0.004402, -0.02968, 0.055), (-0.005853, -0.02942, -0.055), (-0.005853, -0.02942, 0.055), (-0.007289, -0.0291, -0.055), (-0.007289, -0.0291, 0.055), (-0.008708, -0.02871, -0.055), (-0.008708, -0.02871, 0.055), (-0.01011, -0.02825, -0.055), (-0.01011, -0.02825, 0.055), (-0.01148, -0.02772, -0.055), (-0.01148, -0.02772, 0.055), (-0.01283, -0.02712, -0.055), (-0.01283, -0.02712, 0.055), (-0.01414, -0.02646, -0.055), (-0.01414, -0.02646, 0.055), (-0.01542, -0.02573, -0.055), (-0.01542, -0.02573, 0.055), (-0.01667, -0.02494, -0.055), (-0.01667, -0.02494, 0.055), (-0.01787, -0.0241, -0.055), (-0.01787, -0.0241, 0.055), (-0.01903, -0.02319, -0.055), (-0.01903, -0.02319, 0.055), (-0.02015, -0.02223, -0.055), (-0.02015, -0.02223, 0.055), (-0.02121, -0.02121, -0.055), (-0.02121, -0.02121, 0.055), (-0.02223, -0.02015, -0.055), (-0.02223, -0.02015, 0.055), (-0.02319, -0.01903, -0.055), (-0.02319, -0.01903, 0.055), (-0.0241, -0.01787, -0.055), (-0.0241, -0.01787, 0.055), (-0.02494, -0.01667, -0.055), (-0.02494, -0.01667, 0.055), (-0.02573, -0.01542, -0.055), (-0.02573, -0.01542, 0.055), (-0.02646, -0.01414, -0.055), (-0.02646, -0.01414, 0.055), (-0.02712, -0.01283, -0.055), (-0.02712, -0.01283, 0.055), (-0.02772, -0.01148, -0.055), (-0.02772, -0.01148, 0.055), (-0.02825, -0.01011, -0.055), (-0.02825, -0.01011, 0.055), (-0.02871, -0.008709, -0.055), (-0.02871, -0.008709, 0.055), (-0.0291, -0.007289, -0.055), (-0.0291, -0.007289, 0.055), (-0.02942, -0.005853, -0.055), (-0.02942, -0.005853, 0.055), (-0.02968, -0.004402, -0.055), (-0.02968, -0.004402, 0.055), (-0.02986, -0.002941, -0.055), (-0.02986, -0.002941, 0.055), (-0.02996, -0.001472, -0.055), (-0.02996, -0.001472, 0.055), (-0.03, -4.256e-08, -0.055), (-0.03, -4.256e-08, 0.055), (-0.02996, 0.001472, -0.055), (-0.02996, 0.001472, 0.055), (-0.02986, 0.00294, -0.055), (-0.02986, 0.00294, 0.055), (-0.02968, 0.004402, -0.055), (-0.02968, 0.004402, 0.055), (-0.02942, 0.005853, -0.055), (-0.02942, 0.005853, 0.055), (-0.0291, 0.007289, -0.055), (-0.0291, 0.007289, 0.055), (-0.02871, 0.008709, -0.055), (-0.02871, 0.008709, 0.055), (-0.02825, 0.01011, -0.055), (-0.02825, 0.01011, 0.055), (-0.02772, 0.01148, -0.055), (-0.02772, 0.01148, 0.055), (-0.02712, 0.01283, -0.055), (-0.02712, 0.01283, 0.055), (-0.02646, 0.01414, -0.055), (-0.02646, 0.01414, 0.055), (-0.02573, 0.01542, -0.055), (-0.02573, 0.01542, 0.055), (-0.02494, 0.01667, -0.055), (-0.02494, 0.01667, 0.055), (-0.0241, 0.01787, -0.055), (-0.0241, 0.01787, 0.055), (-0.02319, 0.01903, -0.055), (-0.02319, 0.01903, 0.055), (-0.02223, 0.02015, -0.055), (-0.02223, 0.02015, 0.055), (-0.02121, 0.02121, -0.055), (-0.02121, 0.02121, 0.055), (-0.02015, 0.02223, -0.055), (-0.02015, 0.02223, 0.055), (-0.01903, 0.02319, -0.055), (-0.01903, 0.02319, 0.055), (-0.01787, 0.0241, -0.055), (-0.01787, 0.0241, 0.055), (-0.01667, 0.02494, -0.055), (-0.01667, 0.02494, 0.055), (-0.01542, 0.02573, -0.055), (-0.01542, 0.02573, 0.055), (-0.01414, 0.02646, -0.055), (-0.01414, 0.02646, 0.055), (-0.01283, 0.02712, -0.055), (-0.01283, 0.02712, 0.055), (-0.01148, 0.02772, -0.055), (-0.01148, 0.02772, 0.055), (-0.01011, 0.02825, -0.055), (-0.01011, 0.02825, 0.055), (-0.008708, 0.02871, -0.055), (-0.008708, 0.02871, 0.055), (-0.007289, 0.0291, -0.055), (-0.007289, 0.0291, 0.055), (-0.005853, 0.02942, -0.055), (-0.005853, 0.02942, 0.055), (-0.004402, 0.02968, -0.055), (-0.004402, 0.02968, 0.055), (-0.00294, 0.02986, -0.055), (-0.00294, 0.02986, 0.055), (-0.001472, 0.02996, -0.055), (-0.001472, 0.02996, 0.055)], [], [(0, 1, 3, 2), (2, 3, 5, 4), (4, 5, 7, 6), (6, 7, 9, 8), (8, 9, 11, 10), (10, 11, 13, 12), (12, 13, 15, 14), (14, 15, 17, 16), (16, 17, 19, 18), (18, 19, 21, 20), (20, 21, 23, 22), (22, 23, 25, 24), (24, 25, 27, 26), (26, 27, 29, 28), (28, 29, 31, 30), (30, 31, 33, 32), (32, 33, 35, 34), (34, 35, 37, 36), (36, 37, 39, 38), (38, 39, 41, 40), (40, 41, 43, 42), (42, 43, 45, 44), (44, 45, 47, 46), (46, 47, 49, 48), (48, 49, 51, 50), (50, 51, 53, 52), (52, 53, 55, 54), (54, 55, 57, 56), (56, 57, 59, 58), (58, 59, 61, 60), (60, 61, 63, 62), (62, 63, 65, 64), (64, 65, 67, 66), (66, 67, 69, 68), (68, 69, 71, 70), (70, 71, 73, 72), (72, 73, 75, 74), (74, 75, 77, 76), (76, 77, 79, 78), (78, 79, 81, 80), (80, 81, 83, 82), (82, 83, 85, 84), (84, 85, 87, 86), (86, 87, 89, 88), (88, 89, 91, 90), (90, 91, 93, 92), (92, 93, 95, 94), (94, 95, 97, 96), (96, 97, 99, 98), (98, 99, 101, 100), (100, 101, 103, 102), (102, 103, 105, 104), (104, 105, 107, 106), (106, 107, 109, 108), (108, 109, 111, 110), (110, 111, 113, 112), (112, 113, 115, 114), (114, 115, 117, 116), (116, 117, 119, 118), (118, 119, 121, 120), (120, 121, 123, 122), (122, 123, 125, 124), (124, 125, 127, 126), (126, 127, 129, 128), (128, 129, 131, 130), (130, 131, 133, 132), (132, 133, 135, 134), (134, 135, 137, 136), (136, 137, 139, 138), (138, 139, 141, 140), (140, 141, 143, 142), (142, 143, 145, 144), (144, 145, 147, 146), (146, 147, 149, 148), (148, 149, 151, 150), (150, 151, 153, 152), (152, 153, 155, 154), (154, 155, 157, 156), (156, 157, 159, 158), (158, 159, 161, 160), (160, 161, 163, 162), (162, 163, 165, 164), (164, 165, 167, 166), (166, 167, 169, 168), (168, 169, 171, 170), (170, 171, 173, 172), (172, 173, 175, 174), (174, 175, 177, 176), (176, 177, 179, 178), (178, 179, 181, 180), (180, 181, 183, 182), (182, 183, 185, 184), (184, 185, 187, 186), (186, 187, 189, 188), (188, 189, 191, 190), (190, 191, 193, 192), (192, 193, 195, 194), (194, 195, 197, 196), (196, 197, 199, 198), (198, 199, 201, 200), (200, 201, 203, 202), (202, 203, 205, 204), (204, 205, 207, 206), (206, 207, 209, 208), (208, 209, 211, 210), (210, 211, 213, 212), (212, 213, 215, 214), (214, 215, 217, 216), (216, 217, 219, 218), (218, 219, 221, 220), (220, 221, 223, 222), (222, 223, 225, 224), (224, 225, 227, 226), (226, 227, 229, 228), (228, 229, 231, 230), (230, 231, 233, 232), (232, 233, 235, 234), (234, 235, 237, 236), (236, 237, 239, 238), (238, 239, 241, 240), (240, 241, 243, 242), (242, 243, 245, 244), (244, 245, 247, 246), (246, 247, 249, 248), (248, 249, 251, 250), (250, 251, 253, 252), (3, 1, 255, 253, 251, 249, 247, 245, 243, 241, 239, 237, 235, 233, 231, 229, 227, 225, 223, 221, 219, 217, 215, 213, 211, 209, 207, 205, 203, 201, 199, 197, 195, 193, 191, 189, 187, 185, 183, 181, 179, 177, 175, 173, 171, 169, 167, 165, 163, 161, 159, 157, 155, 153, 151, 149, 147, 145, 143, 141, 139, 137, 135, 133, 131, 129, 127, 125, 123, 121, 119, 117, 115, 113, 111, 109, 107, 105, 103, 101, 99, 97, 95, 93, 91, 89, 87, 85, 83, 81, 79, 77, 75, 73, 71, 69, 67, 65, 63, 61, 59, 57, 55, 53, 51, 49, 47, 45, 43, 41, 39, 37, 35, 33, 31, 29, 27, 25, 23, 21, 19, 17, 15, 13, 11, 9, 7, 5), (252, 253, 255, 254), (254, 255, 1, 0), (0, 2, 4, 6, 8, 10, 12, 14, 16, 18, 20, 22, 24, 26, 28, 30, 32, 34, 36, 38, 40, 42, 44, 46, 48, 50, 52, 54, 56, 58, 60, 62, 64, 66, 68, 70, 72, 74, 76, 78, 80, 82, 84, 86, 88, 90, 92, 94, 96, 98, 100, 102, 104, 106, 108, 110, 112, 114, 116, 118, 120, 122, 124, 126, 128, 130, 132, 134, 136, 138, 140, 142, 144, 146, 148, 150, 152, 154, 156, 158, 160, 162, 164, 166, 168, 170, 172, 174, 176, 178, 180, 182, 184, 186, 188, 190, 192, 194, 196, 198, 200, 202, 204, 206, 208, 210, 212, 214, 216, 218, 220, 222, 224, 226, 228, 230, 232, 234, 236, 238, 240, 242, 244, 246, 248, 250, 252, 254)])
me_cylinder_002.polygons.foreach_set('use_smooth', [True] * 130)
_uv = me_cylinder_002.uv_layers.new(name='UVMap')
_uv.uv.foreach_set('vector', [1.0, 0.5, 1.0, 1.0, 0.9922, 1.0, 0.9922, 0.5, 0.9922, 0.5, 0.9922, 1.0, 0.9844, 1.0, 0.9844, 0.5, 0.9844, 0.5, 0.9844, 1.0, 0.9766, 1.0, 0.9766, 0.5, 0.9766, 0.5, 0.9766, 1.0, 0.9688, 1.0, 0.9688, 0.5, 0.9688, 0.5, 0.9688, 1.0, 0.9609, 1.0, 0.9609, 0.5, 0.9609, 0.5, 0.9609, 1.0, 0.9531, 1.0, 0.9531, 0.5, 0.9531, 0.5, 0.9531, 1.0, 0.9453, 1.0, 0.9453, 0.5, 0.9453, 0.5, 0.9453, 1.0, 0.9375, 1.0, 0.9375, 0.5, 0.9375, 0.5, 0.9375, 1.0, 0.9297, 1.0, 0.9297, 0.5, 0.9297, 0.5, 0.9297, 1.0, 0.9219, 1.0, 0.9219, 0.5, 0.9219, 0.5, 0.9219, 1.0, 0.9141, 1.0, 0.9141, 0.5, 0.9141, 0.5, 0.9141, 1.0, 0.9062, 1.0, 0.9062, 0.5, 0.9062, 0.5, 0.9062, 1.0, 0.8984, 1.0, 0.8984, 0.5, 0.8984, 0.5, 0.8984, 1.0, 0.8906, 1.0, 0.8906, 0.5, 0.8906, 0.5, 0.8906, 1.0, 0.8828, 1.0, 0.8828, 0.5, 0.8828, 0.5, 0.8828, 1.0, 0.875, 1.0, 0.875, 0.5, 0.875, 0.5, 0.875, 1.0, 0.8672, 1.0, 0.8672, 0.5, 0.8672, 0.5, 0.8672, 1.0, 0.8594, 1.0, 0.8594, 0.5, 0.8594, 0.5, 0.8594, 1.0, 0.8516, 1.0, 0.8516, 0.5, 0.8516, 0.5, 0.8516, 1.0, 0.8438, 1.0, 0.8438, 0.5, 0.8438, 0.5, 0.8438, 1.0, 0.8359, 1.0, 0.8359, 0.5, 0.8359, 0.5, 0.8359, 1.0, 0.8281, 1.0, 0.8281, 0.5, 0.8281, 0.5, 0.8281, 1.0, 0.8203, 1.0, 0.8203, 0.5, 0.8203, 0.5, 0.8203, 1.0, 0.8125, 1.0, 0.8125, 0.5, 0.8125, 0.5, 0.8125, 1.0, 0.8047, 1.0, 0.8047, 0.5, 0.8047, 0.5, 0.8047, 1.0, 0.7969, 1.0, 0.7969, 0.5, 0.7969, 0.5, 0.7969, 1.0, 0.7891, 1.0, 0.7891, 0.5, 0.7891, 0.5, 0.7891, 1.0, 0.7812, 1.0, 0.7812, 0.5, 0.7812, 0.5, 0.7812, 1.0, 0.7734, 1.0, 0.7734, 0.5, 0.7734, 0.5, 0.7734, 1.0, 0.7656, 1.0, 0.7656, 0.5, 0.7656, 0.5, 0.7656, 1.0, 0.7578, 1.0, 0.7578, 0.5, 0.7578, 0.5, 0.7578, 1.0, 0.75, 1.0, 0.75, 0.5, 0.75, 0.5, 0.75, 1.0, 0.7422, 1.0, 0.7422, 0.5, 0.7422, 0.5, 0.7422, 1.0, 0.7344, 1.0, 0.7344, 0.5, 0.7344, 0.5, 0.7344, 1.0, 0.7266, 1.0, 0.7266, 0.5, 0.7266, 0.5, 0.7266, 1.0, 0.7188, 1.0, 0.7188, 0.5, 0.7188, 0.5, 0.7188, 1.0, 0.7109, 1.0, 0.7109, 0.5, 0.7109, 0.5, 0.7109, 1.0, 0.7031, 1.0, 0.7031, 0.5, 0.7031, 0.5, 0.7031, 1.0, 0.6953, 1.0, 0.6953, 0.5, 0.6953, 0.5, 0.6953, 1.0, 0.6875, 1.0, 0.6875, 0.5, 0.6875, 0.5, 0.6875, 1.0, 0.6797, 1.0, 0.6797, 0.5, 0.6797, 0.5, 0.6797, 1.0, 0.6719, 1.0, 0.6719, 0.5, 0.6719, 0.5, 0.6719, 1.0, 0.6641, 1.0, 0.6641, 0.5, 0.6641, 0.5, 0.6641, 1.0, 0.6562, 1.0, 0.6562, 0.5, 0.6562, 0.5, 0.6562, 1.0, 0.6484, 1.0, 0.6484, 0.5, 0.6484, 0.5, 0.6484, 1.0, 0.6406, 1.0, 0.6406, 0.5, 0.6406, 0.5, 0.6406, 1.0, 0.6328, 1.0, 0.6328, 0.5, 0.6328, 0.5, 0.6328, 1.0, 0.625, 1.0, 0.625, 0.5, 0.625, 0.5, 0.625, 1.0, 0.6172, 1.0, 0.6172, 0.5, 0.6172, 0.5, 0.6172, 1.0, 0.6094, 1.0, 0.6094, 0.5, 0.6094, 0.5, 0.6094, 1.0, 0.6016, 1.0, 0.6016, 0.5, 0.6016, 0.5, 0.6016, 1.0, 0.5938, 1.0, 0.5938, 0.5, 0.5938, 0.5, 0.5938, 1.0, 0.5859, 1.0, 0.5859, 0.5, 0.5859, 0.5, 0.5859, 1.0, 0.5781, 1.0, 0.5781, 0.5, 0.5781, 0.5, 0.5781, 1.0, 0.5703, 1.0, 0.5703, 0.5, 0.5703, 0.5, 0.5703, 1.0, 0.5625, 1.0, 0.5625, 0.5, 0.5625, 0.5, 0.5625, 1.0, 0.5547, 1.0, 0.5547, 0.5, 0.5547, 0.5, 0.5547, 1.0, 0.5469, 1.0, 0.5469, 0.5, 0.5469, 0.5, 0.5469, 1.0, 0.5391, 1.0, 0.5391, 0.5, 0.5391, 0.5, 0.5391, 1.0, 0.5312, 1.0, 0.5312, 0.5, 0.5312, 0.5, 0.5312, 1.0, 0.5234, 1.0, 0.5234, 0.5, 0.5234, 0.5, 0.5234, 1.0, 0.5156, 1.0, 0.5156, 0.5, 0.5156, 0.5, 0.5156, 1.0, 0.5078, 1.0, 0.5078, 0.5, 0.5078, 0.5, 0.5078, 1.0, 0.5, 1.0, 0.5, 0.5, 0.5, 0.5, 0.5, 1.0, 0.4922, 1.0, 0.4922, 0.5, 0.4922, 0.5, 0.4922, 1.0, 0.4844, 1.0, 0.4844, 0.5, 0.4844, 0.5, 0.4844, 1.0, 0.4766, 1.0, 0.4766, 0.5, 0.4766, 0.5, 0.4766, 1.0, 0.4688, 1.0, 0.4688, 0.5, 0.4688, 0.5, 0.4688, 1.0, 0.4609, 1.0, 0.4609, 0.5, 0.4609, 0.5, 0.4609, 1.0, 0.4531, 1.0, 0.4531, 0.5, 0.4531, 0.5, 0.4531, 1.0, 0.4453, 1.0, 0.4453, 0.5, 0.4453, 0.5, 0.4453, 1.0, 0.4375, 1.0, 0.4375, 0.5, 0.4375, 0.5, 0.4375, 1.0, 0.4297, 1.0, 0.4297, 0.5, 0.4297, 0.5, 0.4297, 1.0, 0.4219, 1.0, 0.4219, 0.5, 0.4219, 0.5, 0.4219, 1.0, 0.4141, 1.0, 0.4141, 0.5, 0.4141, 0.5, 0.4141, 1.0, 0.4062, 1.0, 0.4062, 0.5, 0.4062, 0.5, 0.4062, 1.0, 0.3984, 1.0, 0.3984, 0.5, 0.3984, 0.5, 0.3984, 1.0, 0.3906, 1.0, 0.3906, 0.5, 0.3906, 0.5, 0.3906, 1.0, 0.3828, 1.0, 0.3828, 0.5, 0.3828, 0.5, 0.3828, 1.0, 0.375, 1.0, 0.375, 0.5, 0.375, 0.5, 0.375, 1.0, 0.3672, 1.0, 0.3672, 0.5, 0.3672, 0.5, 0.3672, 1.0, 0.3594, 1.0, 0.3594, 0.5, 0.3594, 0.5, 0.3594, 1.0, 0.3516, 1.0, 0.3516, 0.5, 0.3516, 0.5, 0.3516, 1.0, 0.3438, 1.0, 0.3438, 0.5, 0.3438, 0.5, 0.3438, 1.0, 0.3359, 1.0, 0.3359, 0.5, 0.3359, 0.5, 0.3359, 1.0, 0.3281, 1.0, 0.3281, 0.5, 0.3281, 0.5, 0.3281, 1.0, 0.3203, 1.0, 0.3203, 0.5, 0.3203, 0.5, 0.3203, 1.0, 0.3125, 1.0, 0.3125, 0.5, 0.3125, 0.5, 0.3125, 1.0, 0.3047, 1.0, 0.3047, 0.5, 0.3047, 0.5, 0.3047, 1.0, 0.2969, 1.0, 0.2969, 0.5, 0.2969, 0.5, 0.2969, 1.0, 0.2891, 1.0, 0.2891, 0.5, 0.2891, 0.5, 0.2891, 1.0, 0.2812, 1.0, 0.2812, 0.5, 0.2812, 0.5, 0.2812, 1.0, 0.2734, 1.0, 0.2734, 0.5, 0.2734, 0.5, 0.2734, 1.0, 0.2656, 1.0, 0.2656, 0.5, 0.2656, 0.5, 0.2656, 1.0, 0.2578, 1.0, 0.2578, 0.5, 0.2578, 0.5, 0.2578, 1.0, 0.25, 1.0, 0.25, 0.5, 0.25, 0.5, 0.25, 1.0, 0.2422, 1.0, 0.2422, 0.5, 0.2422, 0.5, 0.2422, 1.0, 0.2344, 1.0, 0.2344, 0.5, 0.2344, 0.5, 0.2344, 1.0, 0.2266, 1.0, 0.2266, 0.5, 0.2266, 0.5, 0.2266, 1.0, 0.2188, 1.0, 0.2188, 0.5, 0.2188, 0.5, 0.2188, 1.0, 0.2109, 1.0, 0.2109, 0.5, 0.2109, 0.5, 0.2109, 1.0, 0.2031, 1.0, 0.2031, 0.5, 0.2031, 0.5, 0.2031, 1.0, 0.1953, 1.0, 0.1953, 0.5, 0.1953, 0.5, 0.1953, 1.0, 0.1875, 1.0, 0.1875, 0.5, 0.1875, 0.5, 0.1875, 1.0, 0.1797, 1.0, 0.1797, 0.5, 0.1797, 0.5, 0.1797, 1.0, 0.1719, 1.0, 0.1719, 0.5, 0.1719, 0.5, 0.1719, 1.0, 0.1641, 1.0, 0.1641, 0.5, 0.1641, 0.5, 0.1641, 1.0, 0.1562, 1.0, 0.1562, 0.5, 0.1562, 0.5, 0.1562, 1.0, 0.1484, 1.0, 0.1484, 0.5, 0.1484, 0.5, 0.1484, 1.0, 0.1406, 1.0, 0.1406, 0.5, 0.1406, 0.5, 0.1406, 1.0, 0.1328, 1.0, 0.1328, 0.5, 0.1328, 0.5, 0.1328, 1.0, 0.125, 1.0, 0.125, 0.5, 0.125, 0.5, 0.125, 1.0, 0.1172, 1.0, 0.1172, 0.5, 0.1172, 0.5, 0.1172, 1.0, 0.1094, 1.0, 0.1094, 0.5, 0.1094, 0.5, 0.1094, 1.0, 0.1016, 1.0, 0.1016, 0.5, 0.1016, 0.5, 0.1016, 1.0, 0.09375, 1.0, 0.09375, 0.5, 0.09375, 0.5, 0.09375, 1.0, 0.08594, 1.0, 0.08594, 0.5, 0.08594, 0.5, 0.08594, 1.0, 0.07812, 1.0, 0.07812, 0.5, 0.07812, 0.5, 0.07812, 1.0, 0.07031, 1.0, 0.07031, 0.5, 0.07031, 0.5, 0.07031, 1.0, 0.0625, 1.0, 0.0625, 0.5, 0.0625, 0.5, 0.0625, 1.0, 0.05469, 1.0, 0.05469, 0.5, 0.05469, 0.5, 0.05469, 1.0, 0.04688, 1.0, 0.04688, 0.5, 0.04688, 0.5, 0.04688, 1.0, 0.03906, 1.0, 0.03906, 0.5, 0.03906, 0.5, 0.03906, 1.0, 0.03125, 1.0, 0.03125, 0.5, 0.03125, 0.5, 0.03125, 1.0, 0.02344, 1.0, 0.02344, 0.5, 0.02344, 0.5, 0.02344, 1.0, 0.01562, 1.0, 0.01562, 0.5, 0.2618, 0.4897, 0.25, 0.49, 0.2382, 0.4897, 0.2265, 0.4888, 0.2148, 0.4874, 0.2032, 0.4854, 0.1917, 0.4828, 0.1803, 0.4797, 0.1691, 0.476, 0.1582, 0.4717, 0.1474, 0.467, 0.1369, 0.4617, 0.1266, 0.4559, 0.1167, 0.4496, 0.107, 0.4428, 0.09775, 0.4355, 0.08883, 0.4278, 0.08029, 0.4197, 0.07217, 0.4112, 0.06448, 0.4023, 0.05723, 0.393, 0.05045, 0.3833, 0.04415, 0.3734, 0.03834, 0.3631, 0.03304, 0.3526, 0.02827, 0.3418, 0.02403, 0.3309, 0.02033, 0.3197, 0.01719, 0.3083, 0.01461, 0.2968, 0.0126, 0.2852, 0.01116, 0.2735, 0.01029, 0.2618, 0.01, 0.25, 0.01029, 0.2382, 0.01116, 0.2265, 0.0126, 0.2148, 0.01461, 0.2032, 0.01719, 0.1917, 0.02033, 0.1803, 0.02403, 0.1691, 0.02827, 0.1582, 0.03304, 0.1474, 0.03834, 0.1369, 0.04415, 0.1266, 0.05045, 0.1167, 0.05723, 0.107, 0.06448, 0.09774, 0.07217, 0.08883, 0.08029, 0.08029, 0.08883, 0.07217, 0.09775, 0.06448, 0.107, 0.05723, 0.1167, 0.05045, 0.1266, 0.04414, 0.1369, 0.03834, 0.1474, 0.03304, 0.1582, 0.02827, 0.1691, 0.02403, 0.1803, 0.02033, 0.1917, 0.01719, 0.2032, 0.01461, 0.2148, 0.0126, 0.2265, 0.01116, 0.2382, 0.01029, 0.25, 0.01, 0.2618, 0.01029, 0.2735, 0.01116, 0.2852, 0.0126, 0.2968, 0.01461, 0.3083, 0.01719, 0.3197, 0.02033, 0.3309, 0.02403, 0.3418, 0.02827, 0.3526, 0.03304, 0.3631, 0.03834, 0.3734, 0.04415, 0.3833, 0.05045, 0.393, 0.05723, 0.4023, 0.06448, 0.4112, 0.07217, 0.4197, 0.08029, 0.4278, 0.08883, 0.4355, 0.09775, 0.4428, 0.107, 0.4496, 0.1167, 0.4559, 0.1266, 0.4617, 0.1369, 0.467, 0.1474, 0.4717, 0.1582, 0.476, 0.1691, 0.4797, 0.1803, 0.4828, 0.1917, 0.4854, 0.2032, 0.4874, 0.2148, 0.4888, 0.2265, 0.4897, 0.2382, 0.49, 0.25, 0.4897, 0.2618, 0.4888, 0.2735, 0.4874, 0.2852, 0.4854, 0.2968, 0.4828, 0.3083, 0.4797, 0.3197, 0.476, 0.3309, 0.4717, 0.3418, 0.467, 0.3526, 0.4617, 0.3631, 0.4559, 0.3734, 0.4496, 0.3833, 0.4428, 0.393, 0.4355, 0.4023, 0.4278, 0.4112, 0.4197, 0.4197, 0.4112, 0.4278, 0.4023, 0.4355, 0.393, 0.4428, 0.3833, 0.4496, 0.3734, 0.4559, 0.3631, 0.4617, 0.3526, 0.467, 0.3418, 0.4717, 0.3309, 0.476, 0.3197, 0.4797, 0.3083, 0.4828, 0.2968, 0.4854, 0.2852, 0.4874, 0.2735, 0.4888, 0.01562, 0.5, 0.01562, 1.0, 0.007812, 1.0, 0.007812, 0.5, 0.007812, 0.5, 0.007812, 1.0, 0.0, 1.0, 0.0, 0.5, 0.75, 0.49, 0.7618, 0.4897, 0.7735, 0.4888, 0.7852, 0.4874, 0.7968, 0.4854, 0.8083, 0.4828, 0.8197, 0.4797, 0.8309, 0.476, 0.8418, 0.4717, 0.8526, 0.467, 0.8631, 0.4617, 0.8734, 0.4559, 0.8833, 0.4496, 0.893, 0.4428, 0.9023, 0.4355, 0.9112, 0.4278, 0.9197, 0.4197, 0.9278, 0.4112, 0.9355, 0.4023, 0.9428, 0.393, 0.9496, 0.3833, 0.9559, 0.3734, 0.9617, 0.3631, 0.967, 0.3526, 0.9717, 0.3418, 0.976, 0.3309, 0.9797, 0.3197, 0.9828, 0.3083, 0.9854, 0.2968, 0.9874, 0.2852, 0.9888, 0.2735, 0.9897, 0.2618, 0.99, 0.25, 0.9897, 0.2382, 0.9888, 0.2265, 0.9874, 0.2148, 0.9854, 0.2032, 0.9828, 0.1917, 0.9797, 0.1803, 0.976, 0.1691, 0.9717, 0.1582, 0.967, 0.1474, 0.9617, 0.1369, 0.9559, 0.1266, 0.9496, 0.1167, 0.9428, 0.107, 0.9355, 0.09775, 0.9278, 0.08883, 0.9197, 0.08029, 0.9112, 0.07217, 0.9023, 0.06448, 0.893, 0.05723, 0.8833, 0.05045, 0.8734, 0.04415, 0.8631, 0.03834, 0.8526, 0.03304, 0.8418, 0.02827, 0.8309, 0.02403, 0.8197, 0.02033, 0.8083, 0.01719, 0.7968, 0.01461, 0.7852, 0.0126, 0.7735, 0.01116, 0.7618, 0.01029, 0.75, 0.01, 0.7382, 0.01029, 0.7265, 0.01116, 0.7148, 0.0126, 0.7032, 0.01461, 0.6917, 0.01719, 0.6803, 0.02033, 0.6691, 0.02403, 0.6582, 0.02827, 0.6474, 0.03304, 0.6369, 0.03834, 0.6266, 0.04414, 0.6167, 0.05045, 0.607, 0.05723, 0.5977, 0.06448, 0.5888, 0.07217, 0.5803, 0.08029, 0.5722, 0.08883, 0.5645, 0.09774, 0.5572, 0.107, 0.5504, 0.1167, 0.5441, 0.1266, 0.5383, 0.1369, 0.533, 0.1474, 0.5283, 0.1582, 0.524, 0.1691, 0.5203, 0.1803, 0.5172, 0.1917, 0.5146, 0.2032, 0.5126, 0.2148, 0.5112, 0.2265, 0.5103, 0.2382, 0.51, 0.25, 0.5103, 0.2618, 0.5112, 0.2735, 0.5126, 0.2852, 0.5146, 0.2968, 0.5172, 0.3083, 0.5203, 0.3197, 0.524, 0.3309, 0.5283, 0.3418, 0.533, 0.3526, 0.5383, 0.3631, 0.5441, 0.3734, 0.5504, 0.3833, 0.5572, 0.393, 0.5645, 0.4023, 0.5722, 0.4112, 0.5803, 0.4197, 0.5888, 0.4278, 0.5977, 0.4355, 0.607, 0.4428, 0.6167, 0.4496, 0.6266, 0.4559, 0.6369, 0.4617, 0.6474, 0.467, 0.6582, 0.4717, 0.6691, 0.476, 0.6803, 0.4797, 0.6917, 0.4828, 0.7032, 0.4854, 0.7148, 0.4874, 0.7265, 0.4888, 0.7382, 0.4897])
me_cylinder_002.materials.append(mat_cansat)
me_cylinder_002.use_remesh_fix_poles = True
me_cylinder_002.use_remesh_preserve_attributes = False
me_cylinder_002.use_mirror_vertex_groups = False
me_cylinder_002.update()
me_plane = bpy.data.meshes.new('Plane')
me_plane.from_pydata([(0.04188, -0.2169, -0.4545), (0.2255, -0.1843, -0.4262), (0.02094, -0.1885, -0.3026), (0.2089, -0.1666, -0.2807), (0.32, -0.1664, -0.4196), (0.5265, -0.1477, -0.406), (0.3095, -0.1585, -0.2704), (0.5208, -0.1469, -0.2543), (0.633, -0.139, -0.4017), (0.8496, -0.1214, -0.3998), (0.6283, -0.1395, -0.2507), (0.8455, -0.1221, -0.2514), (0.9587, -0.1126, -0.4043), (1.177, -0.0955, -0.4233), (0.9551, -0.1133, -0.2577), (1.175, -0.0961, -0.2812), (1.285, -0.08717, -0.4378), (1.496, -0.07126, -0.4749), (1.284, -0.08784, -0.2982), (1.498, -0.07206, -0.3413), (1.598, -0.06373, -0.4974), (1.793, -0.04972, -0.5495), (1.602, -0.06457, -0.3671), (1.8, -0.05058, -0.427), (1.884, -0.0433, -0.5786), (2.051, -0.03179, -0.6407), (1.894, -0.04415, -0.4604), (2.064, -0.0326, -0.5324), (2.124, -0.02677, -0.6727), (2.248, -0.01396, -0.7284), (2.14, -0.02754, -0.5698), (2.273, -0.01894, -0.6455), (2.298, -0.01072, -0.7554), (2.35, -0.01163, -0.8041), (2.328, -0.01545, -0.6827), (2.409, -0.01064, -0.7475)], [], [(0, 1, 3, 2), (4, 5, 7, 6), (8, 9, 11, 10), (12, 13, 15, 14), (16, 17, 19, 18), (20, 21, 23, 22), (24, 25, 27, 26), (28, 29, 31, 30), (32, 33, 35, 34)])
_uv = me_plane.uv_layers.new(name='UVMap')
_uv.uv.foreach_set('vector', [0.0, 0.0, 1.0, 0.0, 1.0, 1.0, 0.0, 1.0, 0.0, 0.0, 1.0, 0.0, 1.0, 1.0, 0.0, 1.0, 0.0, 0.0, 1.0, 0.0, 1.0, 1.0, 0.0, 1.0, 0.0, 0.0, 1.0, 0.0, 1.0, 1.0, 0.0, 1.0, 0.0, 0.0, 1.0, 0.0, 1.0, 1.0, 0.0, 1.0, 0.0, 0.0, 1.0, 0.0, 1.0, 1.0, 0.0, 1.0, 0.0, 0.0, 1.0, 0.0, 1.0, 1.0, 0.0, 1.0, 0.0, 0.0, 1.0, 0.0, 1.0, 1.0, 0.0, 1.0, 0.0, 0.0, 0.7577, 0.0, 1.0, 1.0, 0.0, 1.0])
me_plane.materials.append(mat_connect)
me_plane.use_remesh_fix_poles = True
me_plane.use_remesh_preserve_attributes = False
me_plane.use_mirror_vertex_groups = False
me_plane.update()
me_plane_001 = bpy.data.meshes.new('Plane.001')
me_plane_001.from_pydata([(-1.0, -1.0, 0.0), (1.0, -1.0, 0.0), (-1.0, 1.0, 0.0), (1.0, 1.0, 0.0)], [], [(0, 1, 3, 2)])
_uv = me_plane_001.uv_layers.new(name='UVMap')
_uv.uv.foreach_set('vector', [0.0, 0.0, 1.0, 0.0, 1.0, 1.0, 0.0, 1.0])
me_plane_001.materials.append(mat_back)
me_plane_001.use_remesh_fix_poles = True
me_plane_001.use_remesh_preserve_attributes = False
me_plane_001.use_mirror_vertex_groups = False
me_plane_001.update()

# ---- objects
ob_cylinder = bpy.data.objects.new('Cylinder', me_cylinder_001)
ob_camera = bpy.data.objects.new('Camera', cam_camera_001)
ob_cylinder_001 = bpy.data.objects.new('Cylinder.001', me_cylinder_002)
ob_plane = bpy.data.objects.new('Plane', me_plane)
ob_area = bpy.data.objects.new('Area', light_area)
ob_area_001 = bpy.data.objects.new('Area.001', light_area_002)
ob_area_002 = bpy.data.objects.new('Area.002', light_area_003)
ob_area_003 = bpy.data.objects.new('Area.003', light_area_004)
ob_area_004 = bpy.data.objects.new('Area.004', light_area_005)
ob_area_005 = bpy.data.objects.new('Area.005', light_area_006)
ob_plane_001 = bpy.data.objects.new('Plane.001', me_plane_001)

# ---- transforms, parenting, visibility, modifiers, constraints
ob_cylinder.location = (-0.6841, 0.4532, 0.5653)
ob_cylinder.lineart.crease_threshold = 0.0
_m = ob_cylinder.modifiers.new('Boolean', 'BOOLEAN')
_m.solver = 'FAST'
_m = ob_cylinder.modifiers.new('Auto Smooth', 'NODES')
_m.node_group = ng_auto_smooth
_gi = [s.identifier for s in ng_auto_smooth.interface.items_tree if s.item_type == 'SOCKET' and s.in_out == 'INPUT']
_m[_gi[1]] = 0.5236  # Angle
ob_camera.location = (-0.9359, 0.5504, 0.8153)
ob_camera.rotation_euler = (0.9215, 5.988e-07, -2.126)
ob_camera.scale = (0.3571, 0.3571, 0.3571)
ob_camera.lineart.crease_threshold = 0.0
ob_cylinder_001.location = (-0.1918, -0.2316, -0.04025)
ob_cylinder_001.rotation_euler = (0.02866, 0.4112, -0.8256)
ob_cylinder_001.lineart.crease_threshold = 0.0
_m = ob_cylinder_001.modifiers.new('Auto Smooth', 'NODES')
_m.node_group = ng_auto_smooth
_gi = [s.identifier for s in ng_auto_smooth.interface.items_tree if s.item_type == 'SOCKET' and s.in_out == 'INPUT']
_m[_gi[1]] = 0.5236  # Angle
ob_plane.location = (-0.4565, 0.373, 0.5502)
ob_plane.rotation_euler = (-0.3723, 0.3971, -1.09)
ob_plane.scale = (0.2405, 0.2405, 0.2405)
ob_plane.lineart.crease_threshold = 0.0
ob_area.location = (0.04395, -2.458, 0.7667)
ob_area.rotation_euler = (1.382, 0.7065, -0.008925)
ob_area.scale = (3.006, 3.006, 3.006)
ob_area.lineart.crease_threshold = 0.0
ob_area_001.location = (-0.3749, 0.646, 1.08)
ob_area_001.rotation_euler = (0.2222, 0.564, 0.969)
ob_area_001.scale = (0.165, 0.165, 0.165)
ob_area_001.lineart.crease_threshold = 0.0
ob_area_002.location = (0.08985, -0.6709, -0.09973)
ob_area_002.rotation_euler = (0.8107, 0.5041, -0.2045)
ob_area_002.scale = (0.7002, 0.7002, 0.7002)
ob_area_002.lineart.crease_threshold = 0.0
ob_area_003.location = (-0.1668, -0.08578, 0.0357)
ob_area_003.rotation_euler = (1.279, 0.7078, -3.556)
ob_area_003.scale = (0.2267, 0.2267, 0.2267)
ob_area_003.lineart.crease_threshold = 0.0
ob_area_004.location = (0.3983, -0.4387, -0.2076)
ob_area_004.rotation_euler = (1.854, 0.706, 1.514)
ob_area_004.scale = (0.4012, 0.4012, 0.4012)
ob_area_004.lineart.crease_threshold = 0.0
ob_area_005.location = (-0.527, 1.12, 0.7536)
ob_area_005.rotation_euler = (0.7437, 1.424, 2.085)
ob_area_005.scale = (0.165, 0.165, 0.165)
ob_area_005.lineart.crease_threshold = 0.0
ob_plane_001.location = (-0.4489, -0.3751, -0.242)
ob_plane_001.rotation_euler = (-0.1437, 0.1024, 0.1269)
ob_plane_001.scale = (0.1066, 0.1066, 0.1066)
ob_plane_001.lineart.crease_threshold = 0.0

# ---- collection membership
col_collection.objects.link(ob_cylinder)
col_collection.objects.link(ob_camera)
col_collection.objects.link(ob_cylinder_001)
col_collection.objects.link(ob_plane)
col_collection.objects.link(ob_area)
col_collection.objects.link(ob_area_001)
col_collection.objects.link(ob_area_002)
col_collection.objects.link(ob_area_003)
col_collection.objects.link(ob_area_004)
col_collection.objects.link(ob_area_005)
col_collection.objects.link(ob_plane_001)

# ---- scene / render settings (as saved in the file)
scene.camera = ob_camera
scene.frame_start = 1; scene.frame_end = 250; scene.frame_set(1)
scene.render.engine = 'BLENDER_EEVEE_NEXT'
scene.render.film_transparent = True
scene.cycles.use_denoising = False
scene.cycles.samples = 128
scene.cycles.sampling_pattern = 'TABULATED_SOBOL'
scene.cycles.use_adaptive_sampling = False
scene.cycles.use_light_tree = False
scene.view_settings.view_transform = 'Filmic'
bpy.context.view_layer.update()
